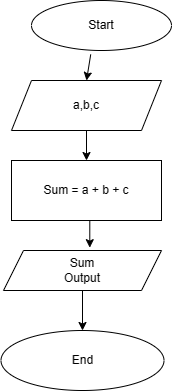

The diagram above was exported from draw.io. Its source (the exported page's mxGraphModel, read from the mxfile embedded in the PNG):
<mxGraphModel dx="847" dy="514" grid="1" gridSize="10" guides="1" tooltips="1" connect="1" arrows="1" fold="1" page="1" pageScale="1" pageWidth="827" pageHeight="1169" math="0" shadow="0">
  <root>
    <mxCell id="0" />
    <mxCell id="1" parent="0" />
    <mxCell id="CV1pPfTYgQ_YOKvxJY6K-1" value="Start" style="ellipse;whiteSpace=wrap;html=1;" vertex="1" parent="1">
      <mxGeometry x="390" y="60" width="140" height="50" as="geometry" />
    </mxCell>
    <mxCell id="CV1pPfTYgQ_YOKvxJY6K-2" value="" style="endArrow=classic;html=1;rounded=0;exitX=0.423;exitY=1.079;exitDx=0;exitDy=0;exitPerimeter=0;entryX=0.5;entryY=0;entryDx=0;entryDy=0;" edge="1" parent="1" source="CV1pPfTYgQ_YOKvxJY6K-1" target="CV1pPfTYgQ_YOKvxJY6K-4">
      <mxGeometry width="50" height="50" relative="1" as="geometry">
        <mxPoint x="390" y="470" as="sourcePoint" />
        <mxPoint x="439" y="140" as="targetPoint" />
      </mxGeometry>
    </mxCell>
    <mxCell id="CV1pPfTYgQ_YOKvxJY6K-4" value="a,b,c" style="shape=parallelogram;perimeter=parallelogramPerimeter;whiteSpace=wrap;html=1;fixedSize=1;" vertex="1" parent="1">
      <mxGeometry x="370" y="140" width="150" height="50" as="geometry" />
    </mxCell>
    <mxCell id="CV1pPfTYgQ_YOKvxJY6K-5" value="Sum = a + b + c" style="rounded=0;whiteSpace=wrap;html=1;" vertex="1" parent="1">
      <mxGeometry x="370" y="220" width="150" height="60" as="geometry" />
    </mxCell>
    <mxCell id="CV1pPfTYgQ_YOKvxJY6K-18" style="edgeStyle=orthogonalEdgeStyle;rounded=0;orthogonalLoop=1;jettySize=auto;html=1;" edge="1" parent="1" source="CV1pPfTYgQ_YOKvxJY6K-6" target="CV1pPfTYgQ_YOKvxJY6K-7">
      <mxGeometry relative="1" as="geometry" />
    </mxCell>
    <mxCell id="CV1pPfTYgQ_YOKvxJY6K-6" value="Sum&lt;div&gt;Output&lt;/div&gt;" style="shape=parallelogram;perimeter=parallelogramPerimeter;whiteSpace=wrap;html=1;fixedSize=1;" vertex="1" parent="1">
      <mxGeometry x="362" y="310" width="158" height="40" as="geometry" />
    </mxCell>
    <mxCell id="CV1pPfTYgQ_YOKvxJY6K-7" value="End" style="ellipse;whiteSpace=wrap;html=1;" vertex="1" parent="1">
      <mxGeometry x="359.5" y="390" width="163" height="60" as="geometry" />
    </mxCell>
    <mxCell id="CV1pPfTYgQ_YOKvxJY6K-12" value="" style="endArrow=classic;html=1;rounded=0;exitX=0.5;exitY=1;exitDx=0;exitDy=0;entryX=0.5;entryY=0;entryDx=0;entryDy=0;" edge="1" parent="1" source="CV1pPfTYgQ_YOKvxJY6K-4" target="CV1pPfTYgQ_YOKvxJY6K-5">
      <mxGeometry width="50" height="50" relative="1" as="geometry">
        <mxPoint x="410" y="290" as="sourcePoint" />
        <mxPoint x="460" y="240" as="targetPoint" />
      </mxGeometry>
    </mxCell>
    <mxCell id="CV1pPfTYgQ_YOKvxJY6K-17" style="edgeStyle=orthogonalEdgeStyle;rounded=0;orthogonalLoop=1;jettySize=auto;html=1;exitX=0.5;exitY=1;exitDx=0;exitDy=0;entryX=0.546;entryY=-0.071;entryDx=0;entryDy=0;entryPerimeter=0;" edge="1" parent="1" source="CV1pPfTYgQ_YOKvxJY6K-5" target="CV1pPfTYgQ_YOKvxJY6K-6">
      <mxGeometry relative="1" as="geometry" />
    </mxCell>
  </root>
</mxGraphModel>